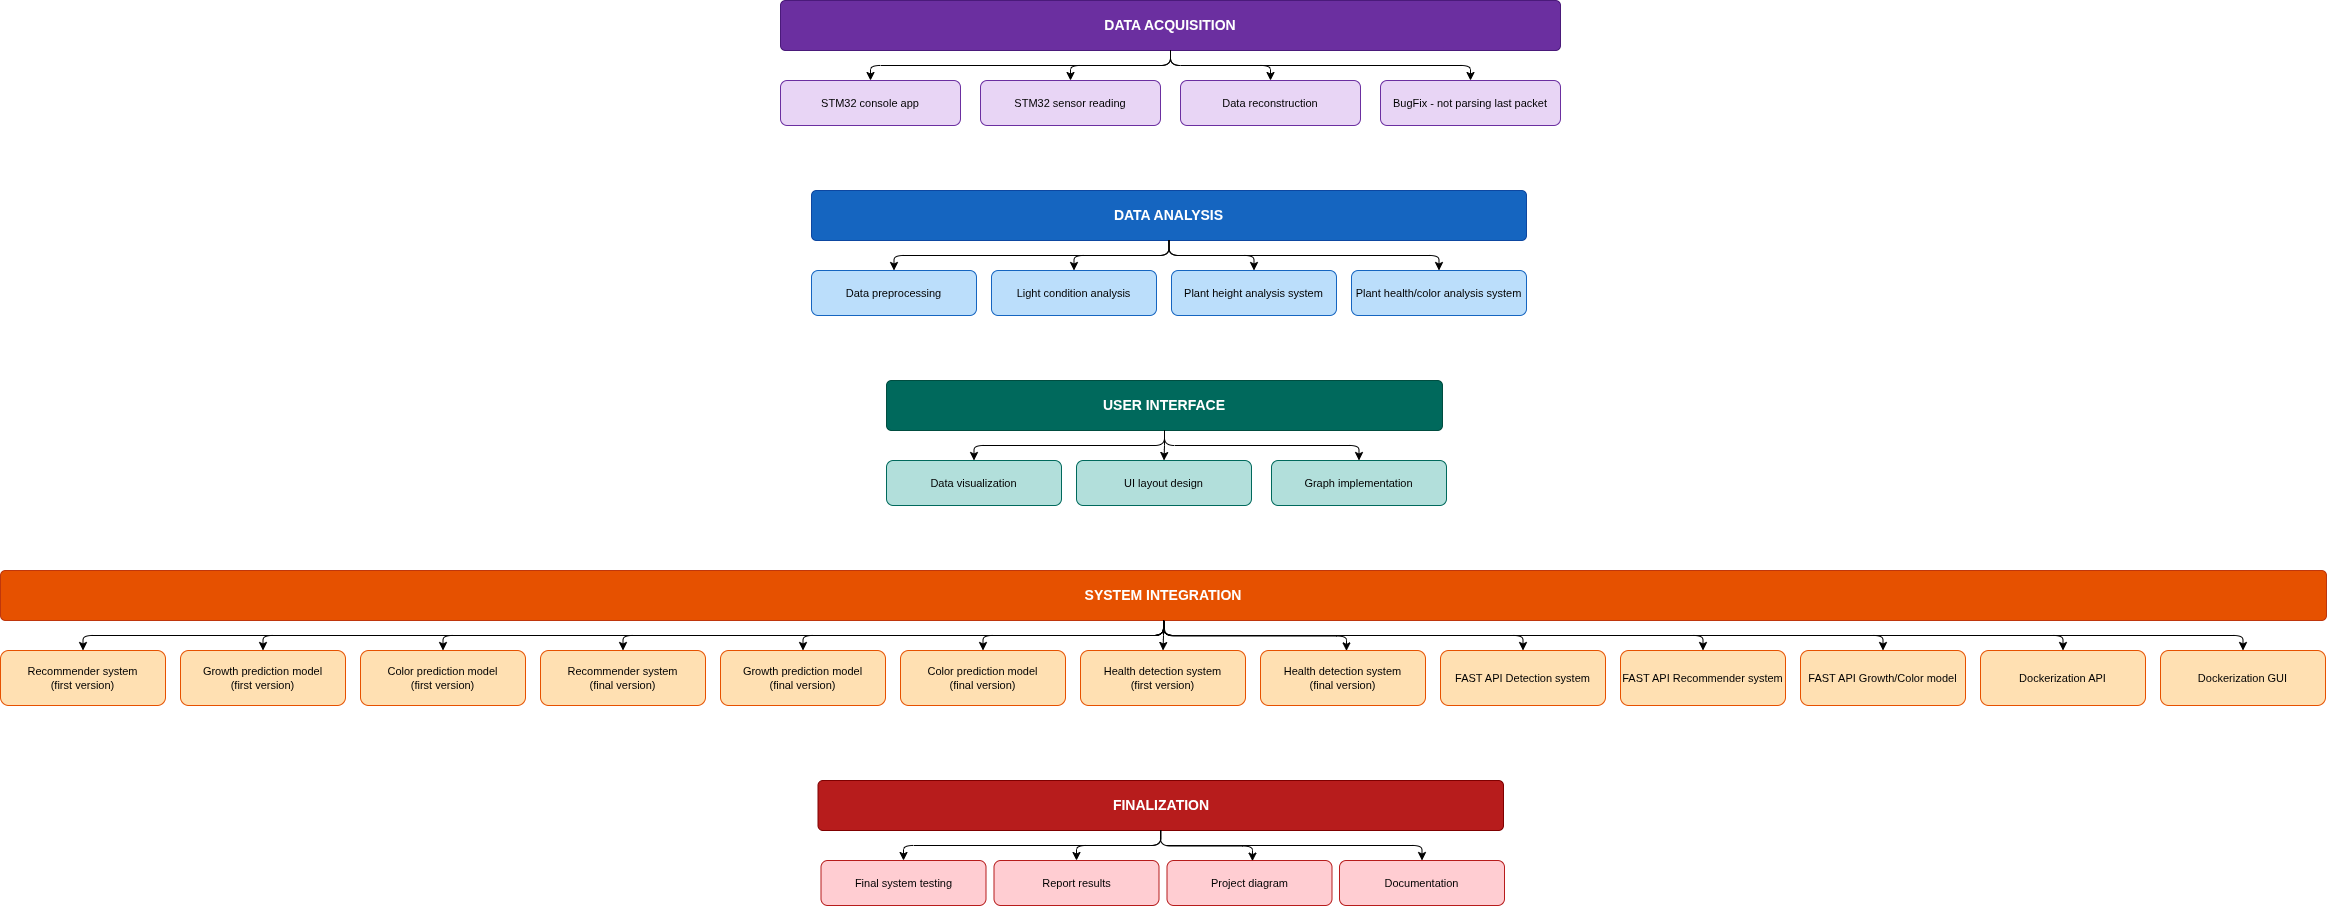

The diagram above was exported from draw.io. Its source (the exported page's mxGraphModel, read from the mxfile embedded in the PNG):
<mxGraphModel dx="786" dy="425" grid="0" gridSize="10" guides="1" tooltips="1" connect="0" arrows="0" fold="0" page="0" pageScale="1" pageWidth="1900" pageHeight="1400" math="0" shadow="0">
  <root>
    <mxCell id="0" />
    <mxCell id="1" parent="0" />
    <mxCell id="e1" parent="1" style="rounded=1;whiteSpace=wrap;html=1;fillColor=#6B2FA0;strokeColor=#4A1A7A;fontColor=#ffffff;fontSize=14;fontStyle=1;arcSize=10;" value="DATA ACQUISITION" vertex="1">
      <mxGeometry height="50" width="780" x="810" y="30" as="geometry" />
    </mxCell>
    <mxCell id="s1a" parent="1" style="rounded=1;whiteSpace=wrap;html=1;fillColor=#E8D5F5;strokeColor=#6B2FA0;fontSize=11;" value="STM32 console app" vertex="1">
      <mxGeometry height="45" width="180" x="810" y="110" as="geometry" />
    </mxCell>
    <mxCell id="c1a" edge="1" parent="1" source="e1" style="edgeStyle=orthogonalEdgeStyle;" target="s1a">
      <mxGeometry relative="1" as="geometry" />
    </mxCell>
    <mxCell id="s1b" parent="1" style="rounded=1;whiteSpace=wrap;html=1;fillColor=#E8D5F5;strokeColor=#6B2FA0;fontSize=11;" value="STM32 sensor reading" vertex="1">
      <mxGeometry height="45" width="180" x="1010" y="110" as="geometry" />
    </mxCell>
    <mxCell id="c1b" edge="1" parent="1" source="e1" style="edgeStyle=orthogonalEdgeStyle;" target="s1b">
      <mxGeometry relative="1" as="geometry" />
    </mxCell>
    <mxCell id="s1c" parent="1" style="rounded=1;whiteSpace=wrap;html=1;fillColor=#E8D5F5;strokeColor=#6B2FA0;fontSize=11;" value="Data reconstruction" vertex="1">
      <mxGeometry height="45" width="180" x="1210" y="110" as="geometry" />
    </mxCell>
    <mxCell id="c1c" edge="1" parent="1" source="e1" style="edgeStyle=orthogonalEdgeStyle;" target="s1c">
      <mxGeometry relative="1" as="geometry" />
    </mxCell>
    <mxCell id="s1d" parent="1" style="rounded=1;whiteSpace=wrap;html=1;fillColor=#E8D5F5;strokeColor=#6B2FA0;fontSize=11;" value="BugFix - not parsing last packet" vertex="1">
      <mxGeometry height="45" width="180" x="1410" y="110" as="geometry" />
    </mxCell>
    <mxCell id="c1d" edge="1" parent="1" source="e1" style="edgeStyle=orthogonalEdgeStyle;" target="s1d">
      <mxGeometry relative="1" as="geometry" />
    </mxCell>
    <mxCell id="e2" parent="1" style="rounded=1;whiteSpace=wrap;html=1;fillColor=#1565C0;strokeColor=#0D47A1;fontColor=#ffffff;fontSize=14;fontStyle=1;arcSize=10;" value="DATA ANALYSIS" vertex="1">
      <mxGeometry height="50" width="715" x="841" y="220" as="geometry" />
    </mxCell>
    <mxCell id="s2a" parent="1" style="rounded=1;whiteSpace=wrap;html=1;fillColor=#BBDEFB;strokeColor=#1565C0;fontSize=11;" value="Data preprocessing" vertex="1">
      <mxGeometry height="45" width="165" x="841" y="300" as="geometry" />
    </mxCell>
    <mxCell id="c2a" edge="1" parent="1" source="e2" style="edgeStyle=orthogonalEdgeStyle;" target="s2a">
      <mxGeometry relative="1" as="geometry" />
    </mxCell>
    <mxCell id="s2b" parent="1" style="rounded=1;whiteSpace=wrap;html=1;fillColor=#BBDEFB;strokeColor=#1565C0;fontSize=11;" value="Light condition analysis" vertex="1">
      <mxGeometry height="45" width="165" x="1021" y="300" as="geometry" />
    </mxCell>
    <mxCell id="c2b" edge="1" parent="1" source="e2" style="edgeStyle=orthogonalEdgeStyle;" target="s2b">
      <mxGeometry relative="1" as="geometry" />
    </mxCell>
    <mxCell id="s2e" parent="1" style="rounded=1;whiteSpace=wrap;html=1;fillColor=#BBDEFB;strokeColor=#1565C0;fontSize=11;" value="Plant height analysis system" vertex="1">
      <mxGeometry height="45" width="165" x="1201" y="300" as="geometry" />
    </mxCell>
    <mxCell id="c2e" edge="1" parent="1" source="e2" style="edgeStyle=orthogonalEdgeStyle;" target="s2e">
      <mxGeometry relative="1" as="geometry" />
    </mxCell>
    <mxCell id="s2f" parent="1" style="rounded=1;whiteSpace=wrap;html=1;fillColor=#BBDEFB;strokeColor=#1565C0;fontSize=11;" value="Plant health/color analysis system" vertex="1">
      <mxGeometry height="45" width="175" x="1381" y="300" as="geometry" />
    </mxCell>
    <mxCell id="c2f" edge="1" parent="1" source="e2" style="edgeStyle=orthogonalEdgeStyle;" target="s2f">
      <mxGeometry relative="1" as="geometry" />
    </mxCell>
    <mxCell id="e3" parent="1" style="rounded=1;whiteSpace=wrap;html=1;fillColor=#00695C;strokeColor=#004D40;fontColor=#ffffff;fontSize=14;fontStyle=1;arcSize=10;" value="USER INTERFACE" vertex="1">
      <mxGeometry height="50" width="556" x="916" y="410" as="geometry" />
    </mxCell>
    <mxCell id="s3a" parent="1" style="rounded=1;whiteSpace=wrap;html=1;fillColor=#B2DFDB;strokeColor=#00695C;fontSize=11;" value="Data visualization" vertex="1">
      <mxGeometry height="45" width="175" x="916" y="490" as="geometry" />
    </mxCell>
    <mxCell id="c3a" edge="1" parent="1" source="e3" style="edgeStyle=orthogonalEdgeStyle;" target="s3a">
      <mxGeometry relative="1" as="geometry" />
    </mxCell>
    <mxCell id="s3b" parent="1" style="rounded=1;whiteSpace=wrap;html=1;fillColor=#B2DFDB;strokeColor=#00695C;fontSize=11;" value="UI layout design" vertex="1">
      <mxGeometry height="45" width="175" x="1106" y="490" as="geometry" />
    </mxCell>
    <mxCell id="c3b" edge="1" parent="1" source="e3" style="edgeStyle=orthogonalEdgeStyle;" target="s3b">
      <mxGeometry relative="1" as="geometry" />
    </mxCell>
    <mxCell id="s3c" parent="1" style="rounded=1;whiteSpace=wrap;html=1;fillColor=#B2DFDB;strokeColor=#00695C;fontSize=11;" value="Graph implementation" vertex="1">
      <mxGeometry height="45" width="175" x="1301" y="490" as="geometry" />
    </mxCell>
    <mxCell id="c3c" edge="1" parent="1" source="e3" style="edgeStyle=orthogonalEdgeStyle;" target="s3c">
      <mxGeometry relative="1" as="geometry" />
    </mxCell>
    <mxCell id="e4" parent="1" style="rounded=1;whiteSpace=wrap;html=1;fillColor=#E65100;strokeColor=#BF360C;fontColor=#ffffff;fontSize=14;fontStyle=1;arcSize=10;" value="SYSTEM INTEGRATION" vertex="1">
      <mxGeometry height="50" width="2326" x="30" y="600" as="geometry" />
    </mxCell>
    <mxCell id="s4a" parent="1" style="rounded=1;whiteSpace=wrap;html=1;fillColor=#FFE0B2;strokeColor=#E65100;fontSize=11;" value="Recommender system&#10;(first version)" vertex="1">
      <mxGeometry height="55" width="165" x="30" y="680" as="geometry" />
    </mxCell>
    <mxCell id="c4a" edge="1" parent="1" source="e4" style="edgeStyle=orthogonalEdgeStyle;" target="s4a">
      <mxGeometry relative="1" as="geometry" />
    </mxCell>
    <mxCell id="s4b" parent="1" style="rounded=1;whiteSpace=wrap;html=1;fillColor=#FFE0B2;strokeColor=#E65100;fontSize=11;" value="Growth prediction model&#10;(first version)" vertex="1">
      <mxGeometry height="55" width="165" x="210" y="680" as="geometry" />
    </mxCell>
    <mxCell id="c4b" edge="1" parent="1" source="e4" style="edgeStyle=orthogonalEdgeStyle;" target="s4b">
      <mxGeometry relative="1" as="geometry" />
    </mxCell>
    <mxCell id="s4c" parent="1" style="rounded=1;whiteSpace=wrap;html=1;fillColor=#FFE0B2;strokeColor=#E65100;fontSize=11;" value="Color prediction model&#10;(first version)" vertex="1">
      <mxGeometry height="55" width="165" x="390" y="680" as="geometry" />
    </mxCell>
    <mxCell id="c4c" edge="1" parent="1" source="e4" style="edgeStyle=orthogonalEdgeStyle;" target="s4c">
      <mxGeometry relative="1" as="geometry" />
    </mxCell>
    <mxCell id="s4d" parent="1" style="rounded=1;whiteSpace=wrap;html=1;fillColor=#FFE0B2;strokeColor=#E65100;fontSize=11;" value="Recommender system&#10;(final version)" vertex="1">
      <mxGeometry height="55" width="165" x="570" y="680" as="geometry" />
    </mxCell>
    <mxCell id="c4d" edge="1" parent="1" source="e4" style="edgeStyle=orthogonalEdgeStyle;" target="s4d">
      <mxGeometry relative="1" as="geometry" />
    </mxCell>
    <mxCell id="s4e" parent="1" style="rounded=1;whiteSpace=wrap;html=1;fillColor=#FFE0B2;strokeColor=#E65100;fontSize=11;" value="Growth prediction model&#10;(final version)" vertex="1">
      <mxGeometry height="55" width="165" x="750" y="680" as="geometry" />
    </mxCell>
    <mxCell id="c4e" edge="1" parent="1" source="e4" style="edgeStyle=orthogonalEdgeStyle;" target="s4e">
      <mxGeometry relative="1" as="geometry" />
    </mxCell>
    <mxCell id="s4f" parent="1" style="rounded=1;whiteSpace=wrap;html=1;fillColor=#FFE0B2;strokeColor=#E65100;fontSize=11;" value="Color prediction model&#10;(final version)" vertex="1">
      <mxGeometry height="55" width="165" x="930" y="680" as="geometry" />
    </mxCell>
    <mxCell id="c4f" edge="1" parent="1" source="e4" style="edgeStyle=orthogonalEdgeStyle;" target="s4f">
      <mxGeometry relative="1" as="geometry" />
    </mxCell>
    <mxCell id="s4g" parent="1" style="rounded=1;whiteSpace=wrap;html=1;fillColor=#FFE0B2;strokeColor=#E65100;fontSize=11;" value="Health detection system&#10;(first version)" vertex="1">
      <mxGeometry height="55" width="165" x="1110" y="680" as="geometry" />
    </mxCell>
    <mxCell id="c4g" edge="1" parent="1" source="e4" style="edgeStyle=orthogonalEdgeStyle;" target="s4g">
      <mxGeometry relative="1" as="geometry" />
    </mxCell>
    <mxCell id="e5" parent="1" style="rounded=1;whiteSpace=wrap;html=1;fillColor=#B71C1C;strokeColor=#7F0000;fontColor=#ffffff;fontSize=14;fontStyle=1;arcSize=10;" value="FINALIZATION" vertex="1">
      <mxGeometry height="50" width="685.5" x="847.5" y="810" as="geometry" />
    </mxCell>
    <mxCell id="s5a" parent="1" style="rounded=1;whiteSpace=wrap;html=1;fillColor=#FFCDD2;strokeColor=#B71C1C;fontSize=11;" value="Final system testing" vertex="1">
      <mxGeometry height="45" width="165" x="850.5" y="890" as="geometry" />
    </mxCell>
    <mxCell id="c5a" edge="1" parent="1" source="e5" style="edgeStyle=orthogonalEdgeStyle;" target="s5a">
      <mxGeometry relative="1" as="geometry" />
    </mxCell>
    <mxCell id="s5c" parent="1" style="rounded=1;whiteSpace=wrap;html=1;fillColor=#FFCDD2;strokeColor=#B71C1C;fontSize=11;" value="Report results" vertex="1">
      <mxGeometry height="45" width="165" x="1023.5" y="890" as="geometry" />
    </mxCell>
    <mxCell id="c5c" edge="1" parent="1" source="e5" style="edgeStyle=orthogonalEdgeStyle;" target="s5c">
      <mxGeometry relative="1" as="geometry" />
    </mxCell>
    <mxCell id="RSWhMfhLdoLibQoOm0Ef-1" parent="1" style="rounded=1;whiteSpace=wrap;html=1;fillColor=#FFE0B2;strokeColor=#E65100;fontSize=11;" value="Health detection system&lt;br&gt;(final version)" vertex="1">
      <mxGeometry height="55" width="165" x="1290" y="680" as="geometry" />
    </mxCell>
    <mxCell id="RSWhMfhLdoLibQoOm0Ef-2" parent="1" style="rounded=1;whiteSpace=wrap;html=1;fillColor=#FFE0B2;strokeColor=#E65100;fontSize=11;" value="FAST API Detection system" vertex="1">
      <mxGeometry height="55" width="165" x="1470" y="680" as="geometry" />
    </mxCell>
    <mxCell id="RSWhMfhLdoLibQoOm0Ef-3" parent="1" style="rounded=1;whiteSpace=wrap;html=1;fillColor=#FFE0B2;strokeColor=#E65100;fontSize=11;" value="FAST API Recommender system" vertex="1">
      <mxGeometry height="55" width="165" x="1650" y="680" as="geometry" />
    </mxCell>
    <mxCell id="RSWhMfhLdoLibQoOm0Ef-4" parent="1" style="rounded=1;whiteSpace=wrap;html=1;fillColor=#FFE0B2;strokeColor=#E65100;fontSize=11;" value="FAST API Growth/Color model" vertex="1">
      <mxGeometry height="55" width="165" x="1830" y="680" as="geometry" />
    </mxCell>
    <mxCell id="RSWhMfhLdoLibQoOm0Ef-5" parent="1" style="rounded=1;whiteSpace=wrap;html=1;fillColor=#FFE0B2;strokeColor=#E65100;fontSize=11;" value="Dockerization API" vertex="1">
      <mxGeometry height="55" width="165" x="2010" y="680" as="geometry" />
    </mxCell>
    <mxCell id="RSWhMfhLdoLibQoOm0Ef-6" parent="1" style="rounded=1;whiteSpace=wrap;html=1;fillColor=#FFE0B2;strokeColor=#E65100;fontSize=11;" value="Dockerization GUI" vertex="1">
      <mxGeometry height="55" width="165" x="2190" y="680" as="geometry" />
    </mxCell>
    <mxCell id="RSWhMfhLdoLibQoOm0Ef-8" edge="1" parent="1" source="RSWhMfhLdoLibQoOm0Ef-1" style="endArrow=none;html=1;rounded=1;exitX=0.521;exitY=0.007;exitDx=0;exitDy=0;exitPerimeter=0;edgeStyle=orthogonalEdgeStyle;startArrow=classic;startFill=1;" value="">
      <mxGeometry height="50" relative="1" width="50" as="geometry">
        <mxPoint x="1144" y="700" as="sourcePoint" />
        <mxPoint x="1194" y="650" as="targetPoint" />
      </mxGeometry>
    </mxCell>
    <mxCell id="c4i" edge="1" parent="1" source="e4" style="edgeStyle=orthogonalEdgeStyle;" target="RSWhMfhLdoLibQoOm0Ef-2">
      <mxGeometry as_="geometry" relative="1" as="geometry" />
    </mxCell>
    <mxCell id="c4j" edge="1" parent="1" source="e4" style="edgeStyle=orthogonalEdgeStyle;" target="RSWhMfhLdoLibQoOm0Ef-3">
      <mxGeometry as_="geometry" relative="1" as="geometry" />
    </mxCell>
    <mxCell id="c4k" edge="1" parent="1" source="e4" style="edgeStyle=orthogonalEdgeStyle;" target="RSWhMfhLdoLibQoOm0Ef-4">
      <mxGeometry as_="geometry" relative="1" as="geometry" />
    </mxCell>
    <mxCell id="c4l" edge="1" parent="1" source="e4" style="edgeStyle=orthogonalEdgeStyle;" target="RSWhMfhLdoLibQoOm0Ef-5">
      <mxGeometry as_="geometry" relative="1" as="geometry" />
    </mxCell>
    <mxCell id="c4m" edge="1" parent="1" source="e4" style="edgeStyle=orthogonalEdgeStyle;" target="RSWhMfhLdoLibQoOm0Ef-6">
      <mxGeometry as_="geometry" relative="1" as="geometry" />
    </mxCell>
    <mxCell id="eZ7b3Y9CbdUKHgT0FQCG-1" parent="1" style="rounded=1;whiteSpace=wrap;html=1;fillColor=#FFCDD2;strokeColor=#B71C1C;fontSize=11;" value="Project diagram" vertex="1">
      <mxGeometry height="45" width="165" x="1196.5" y="890" as="geometry" />
    </mxCell>
    <mxCell id="uB9KoSC6wT7PYaE-bAWc-1" parent="1" style="rounded=1;whiteSpace=wrap;html=1;fillColor=#FFCDD2;strokeColor=#B71C1C;fontSize=11;" value="Documentation" vertex="1">
      <mxGeometry height="45" width="165" x="1369" y="890" as="geometry" />
    </mxCell>
    <mxCell id="uB9KoSC6wT7PYaE-bAWc-2" edge="1" parent="1" source="eZ7b3Y9CbdUKHgT0FQCG-1" style="endArrow=none;html=1;rounded=1;exitX=0.518;exitY=0.014;exitDx=0;exitDy=0;exitPerimeter=0;edgeStyle=orthogonalEdgeStyle;startArrow=classic;startFill=1;" value="">
      <mxGeometry height="50" relative="1" width="50" as="geometry">
        <mxPoint x="1372" y="890" as="sourcePoint" />
        <mxPoint x="1190" y="860" as="targetPoint" />
      </mxGeometry>
    </mxCell>
    <mxCell id="uB9KoSC6wT7PYaE-bAWc-3" edge="1" parent="1" style="edgeStyle=orthogonalEdgeStyle;" target="uB9KoSC6wT7PYaE-bAWc-1">
      <mxGeometry as_="geometry" relative="1" as="geometry">
        <mxPoint x="1196" y="875" as="sourcePoint" />
        <mxPoint x="1556" y="905" as="targetPoint" />
      </mxGeometry>
    </mxCell>
  </root>
</mxGraphModel>